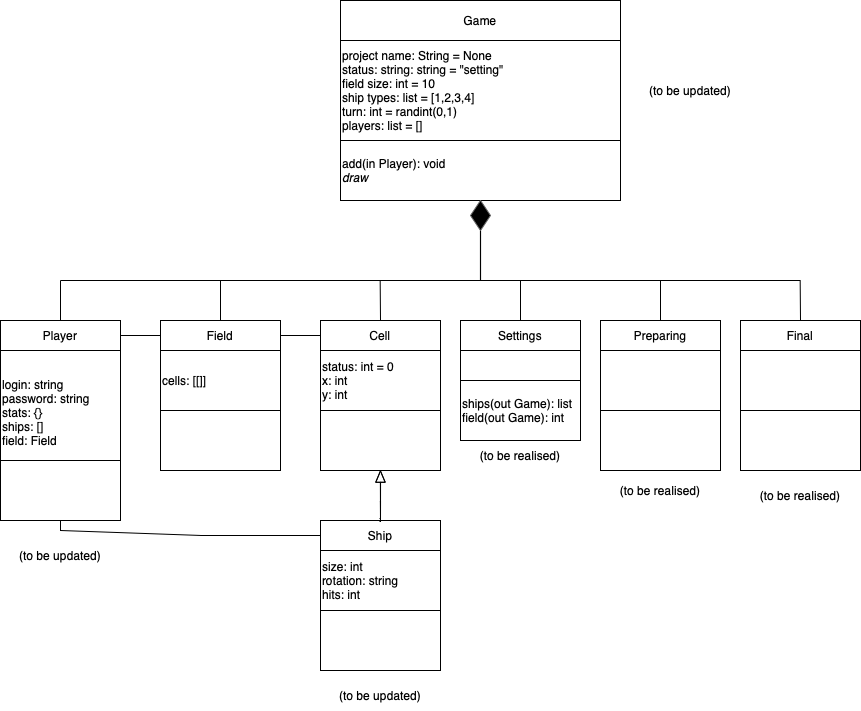

The diagram above was exported from draw.io. Its source (the exported page's mxGraphModel, read from the mxfile embedded in the PNG):
<mxGraphModel dx="1312" dy="543" grid="1" gridSize="10" guides="1" tooltips="1" connect="1" arrows="1" fold="1" page="1" pageScale="1" pageWidth="827" pageHeight="1169" math="0" shadow="0">
  <root>
    <mxCell id="WIyWlLk6GJQsqaUBKTNV-0" />
    <mxCell id="WIyWlLk6GJQsqaUBKTNV-1" parent="WIyWlLk6GJQsqaUBKTNV-0" />
    <mxCell id="624FM8mJzfD6NfCjzpoS-6" value="&lt;br&gt;login: string&lt;br&gt;password: string&lt;br&gt;stats: {}&lt;br&gt;ships: []&lt;br&gt;field: Field" style="rounded=0;whiteSpace=wrap;html=1;fontColor=default;align=left;" vertex="1" parent="WIyWlLk6GJQsqaUBKTNV-1">
      <mxGeometry x="-60" y="350" width="120" height="110" as="geometry" />
    </mxCell>
    <mxCell id="624FM8mJzfD6NfCjzpoS-10" value="Player" style="rounded=0;whiteSpace=wrap;html=1;fontColor=default;" vertex="1" parent="WIyWlLk6GJQsqaUBKTNV-1">
      <mxGeometry x="-60" y="320" width="120" height="30" as="geometry" />
    </mxCell>
    <mxCell id="624FM8mJzfD6NfCjzpoS-15" value="" style="rounded=0;whiteSpace=wrap;html=1;fontColor=default;" vertex="1" parent="WIyWlLk6GJQsqaUBKTNV-1">
      <mxGeometry x="-60" y="460" width="120" height="60" as="geometry" />
    </mxCell>
    <mxCell id="624FM8mJzfD6NfCjzpoS-3" value="add(in Player): void&lt;br&gt;&lt;i&gt;draw&lt;/i&gt;" style="rounded=0;whiteSpace=wrap;html=1;fontColor=default;align=left;" vertex="1" parent="WIyWlLk6GJQsqaUBKTNV-1">
      <mxGeometry x="280" y="140" width="280" height="60" as="geometry" />
    </mxCell>
    <mxCell id="624FM8mJzfD6NfCjzpoS-4" value="" style="rounded=0;whiteSpace=wrap;html=1;fontColor=default;" vertex="1" parent="WIyWlLk6GJQsqaUBKTNV-1">
      <mxGeometry x="680" y="350" width="120" height="60" as="geometry" />
    </mxCell>
    <mxCell id="624FM8mJzfD6NfCjzpoS-7" value="status: int = 0&lt;br&gt;x: int&lt;br&gt;y: int" style="rounded=0;whiteSpace=wrap;html=1;fontColor=default;align=left;" vertex="1" parent="WIyWlLk6GJQsqaUBKTNV-1">
      <mxGeometry x="260" y="350" width="120" height="60" as="geometry" />
    </mxCell>
    <mxCell id="624FM8mJzfD6NfCjzpoS-8" value="" style="endArrow=none;html=1;rounded=0;fontColor=default;" edge="1" parent="WIyWlLk6GJQsqaUBKTNV-1">
      <mxGeometry width="50" height="50" relative="1" as="geometry">
        <mxPoint y="280" as="sourcePoint" />
        <mxPoint x="740" y="280" as="targetPoint" />
      </mxGeometry>
    </mxCell>
    <mxCell id="624FM8mJzfD6NfCjzpoS-9" value="size: int&lt;br&gt;rotation: string&lt;br&gt;hits: int" style="rounded=0;whiteSpace=wrap;html=1;fontColor=default;align=left;" vertex="1" parent="WIyWlLk6GJQsqaUBKTNV-1">
      <mxGeometry x="260" y="550" width="120" height="60" as="geometry" />
    </mxCell>
    <mxCell id="624FM8mJzfD6NfCjzpoS-11" value="Final" style="rounded=0;whiteSpace=wrap;html=1;fontColor=default;" vertex="1" parent="WIyWlLk6GJQsqaUBKTNV-1">
      <mxGeometry x="680" y="320" width="120" height="30" as="geometry" />
    </mxCell>
    <mxCell id="624FM8mJzfD6NfCjzpoS-13" value="Ship" style="rounded=0;whiteSpace=wrap;html=1;fontColor=default;" vertex="1" parent="WIyWlLk6GJQsqaUBKTNV-1">
      <mxGeometry x="260" y="520" width="120" height="30" as="geometry" />
    </mxCell>
    <mxCell id="624FM8mJzfD6NfCjzpoS-14" value="Cell" style="rounded=0;whiteSpace=wrap;html=1;fontColor=default;" vertex="1" parent="WIyWlLk6GJQsqaUBKTNV-1">
      <mxGeometry x="260" y="320" width="120" height="30" as="geometry" />
    </mxCell>
    <mxCell id="624FM8mJzfD6NfCjzpoS-16" value="" style="rounded=0;whiteSpace=wrap;html=1;fontColor=default;" vertex="1" parent="WIyWlLk6GJQsqaUBKTNV-1">
      <mxGeometry x="680" y="410" width="120" height="60" as="geometry" />
    </mxCell>
    <mxCell id="624FM8mJzfD6NfCjzpoS-18" value="" style="rounded=0;whiteSpace=wrap;html=1;fontColor=default;" vertex="1" parent="WIyWlLk6GJQsqaUBKTNV-1">
      <mxGeometry x="260" y="610" width="120" height="60" as="geometry" />
    </mxCell>
    <mxCell id="624FM8mJzfD6NfCjzpoS-19" value="" style="rounded=0;whiteSpace=wrap;html=1;fontColor=default;" vertex="1" parent="WIyWlLk6GJQsqaUBKTNV-1">
      <mxGeometry x="260" y="410" width="120" height="60" as="geometry" />
    </mxCell>
    <mxCell id="624FM8mJzfD6NfCjzpoS-20" value="Game" style="rounded=0;whiteSpace=wrap;html=1;fontColor=default;" vertex="1" parent="WIyWlLk6GJQsqaUBKTNV-1">
      <mxGeometry x="280" width="280" height="40" as="geometry" />
    </mxCell>
    <mxCell id="624FM8mJzfD6NfCjzpoS-21" value="" style="endArrow=none;html=1;rounded=0;fontColor=default;exitX=0.5;exitY=0;exitDx=0;exitDy=0;" edge="1" parent="WIyWlLk6GJQsqaUBKTNV-1" source="624FM8mJzfD6NfCjzpoS-10">
      <mxGeometry width="50" height="50" relative="1" as="geometry">
        <mxPoint x="99.66" y="320" as="sourcePoint" />
        <mxPoint y="280" as="targetPoint" />
      </mxGeometry>
    </mxCell>
    <mxCell id="624FM8mJzfD6NfCjzpoS-22" value="" style="endArrow=none;html=1;rounded=0;fontColor=default;" edge="1" parent="WIyWlLk6GJQsqaUBKTNV-1">
      <mxGeometry width="50" height="50" relative="1" as="geometry">
        <mxPoint x="320" y="320" as="sourcePoint" />
        <mxPoint x="319.65999999999997" y="280" as="targetPoint" />
      </mxGeometry>
    </mxCell>
    <mxCell id="624FM8mJzfD6NfCjzpoS-25" value="" style="endArrow=none;html=1;rounded=0;fontColor=default;exitX=0.5;exitY=0;exitDx=0;exitDy=0;" edge="1" parent="WIyWlLk6GJQsqaUBKTNV-1">
      <mxGeometry width="50" height="50" relative="1" as="geometry">
        <mxPoint x="740.0000000000001" y="320" as="sourcePoint" />
        <mxPoint x="739.66" y="280" as="targetPoint" />
      </mxGeometry>
    </mxCell>
    <mxCell id="624FM8mJzfD6NfCjzpoS-26" value="" style="shape=flexArrow;endArrow=classic;html=1;rounded=0;fontColor=default;entryX=0.5;entryY=1;entryDx=0;entryDy=0;width=0.16;endSize=4.972799999999999;startArrow=none;" edge="1" parent="WIyWlLk6GJQsqaUBKTNV-1" source="624FM8mJzfD6NfCjzpoS-42" target="624FM8mJzfD6NfCjzpoS-3">
      <mxGeometry width="50" height="50" relative="1" as="geometry">
        <mxPoint x="420" y="280" as="sourcePoint" />
        <mxPoint x="464" y="220" as="targetPoint" />
      </mxGeometry>
    </mxCell>
    <mxCell id="624FM8mJzfD6NfCjzpoS-28" value="" style="rounded=0;whiteSpace=wrap;html=1;fontColor=default;" vertex="1" parent="WIyWlLk6GJQsqaUBKTNV-1">
      <mxGeometry x="400" y="350" width="120" height="60" as="geometry" />
    </mxCell>
    <mxCell id="624FM8mJzfD6NfCjzpoS-29" value="Settings" style="rounded=0;whiteSpace=wrap;html=1;fontColor=default;" vertex="1" parent="WIyWlLk6GJQsqaUBKTNV-1">
      <mxGeometry x="400" y="320" width="120" height="30" as="geometry" />
    </mxCell>
    <mxCell id="624FM8mJzfD6NfCjzpoS-30" value="ships(out Game): list&lt;br&gt;field(out Game): int" style="rounded=0;whiteSpace=wrap;html=1;fontColor=default;align=left;" vertex="1" parent="WIyWlLk6GJQsqaUBKTNV-1">
      <mxGeometry x="400" y="380" width="120" height="60" as="geometry" />
    </mxCell>
    <mxCell id="624FM8mJzfD6NfCjzpoS-31" value="" style="rounded=0;whiteSpace=wrap;html=1;fontColor=default;" vertex="1" parent="WIyWlLk6GJQsqaUBKTNV-1">
      <mxGeometry x="540" y="350" width="120" height="60" as="geometry" />
    </mxCell>
    <mxCell id="624FM8mJzfD6NfCjzpoS-32" value="Preparing" style="rounded=0;whiteSpace=wrap;html=1;fontColor=default;" vertex="1" parent="WIyWlLk6GJQsqaUBKTNV-1">
      <mxGeometry x="540" y="320" width="120" height="30" as="geometry" />
    </mxCell>
    <mxCell id="624FM8mJzfD6NfCjzpoS-33" value="" style="rounded=0;whiteSpace=wrap;html=1;fontColor=default;" vertex="1" parent="WIyWlLk6GJQsqaUBKTNV-1">
      <mxGeometry x="540" y="410" width="120" height="60" as="geometry" />
    </mxCell>
    <mxCell id="624FM8mJzfD6NfCjzpoS-34" value="" style="shape=flexArrow;endArrow=classic;html=1;rounded=0;fontColor=default;width=0.1801801801801802;endSize=3.42972972972973;endWidth=8.272055839623407;" edge="1" parent="WIyWlLk6GJQsqaUBKTNV-1">
      <mxGeometry width="50" height="50" relative="1" as="geometry">
        <mxPoint x="319.95" y="500" as="sourcePoint" />
        <mxPoint x="319.95" y="470" as="targetPoint" />
        <Array as="points">
          <mxPoint x="320" y="520" />
        </Array>
      </mxGeometry>
    </mxCell>
    <mxCell id="624FM8mJzfD6NfCjzpoS-36" value="" style="endArrow=none;html=1;rounded=0;fontColor=default;exitX=0.5;exitY=0;exitDx=0;exitDy=0;" edge="1" parent="WIyWlLk6GJQsqaUBKTNV-1" source="624FM8mJzfD6NfCjzpoS-29">
      <mxGeometry width="50" height="50" relative="1" as="geometry">
        <mxPoint x="410" y="390" as="sourcePoint" />
        <mxPoint x="460" y="280" as="targetPoint" />
      </mxGeometry>
    </mxCell>
    <mxCell id="624FM8mJzfD6NfCjzpoS-37" value="" style="endArrow=none;html=1;rounded=0;fontColor=default;exitX=0.5;exitY=0;exitDx=0;exitDy=0;" edge="1" parent="WIyWlLk6GJQsqaUBKTNV-1" source="624FM8mJzfD6NfCjzpoS-32">
      <mxGeometry width="50" height="50" relative="1" as="geometry">
        <mxPoint x="580" y="310" as="sourcePoint" />
        <mxPoint x="600" y="280" as="targetPoint" />
      </mxGeometry>
    </mxCell>
    <mxCell id="624FM8mJzfD6NfCjzpoS-39" value="project name: String = None&lt;br&gt;status: string: string = &quot;setting&quot;&lt;br&gt;field size: int = 10&lt;br&gt;ship types: list = [1,2,3,4]&lt;br&gt;turn: int = randint(0,1)&lt;br&gt;players: list = []" style="rounded=0;whiteSpace=wrap;html=1;fontColor=default;align=left;" vertex="1" parent="WIyWlLk6GJQsqaUBKTNV-1">
      <mxGeometry x="280" y="40" width="280" height="100" as="geometry" />
    </mxCell>
    <mxCell id="624FM8mJzfD6NfCjzpoS-42" value="" style="rhombus;whiteSpace=wrap;html=1;fillColor=#000000;gradientColor=#000000;strokeColor=#666666;" vertex="1" parent="WIyWlLk6GJQsqaUBKTNV-1">
      <mxGeometry x="410" y="200" width="20" height="30" as="geometry" />
    </mxCell>
    <mxCell id="624FM8mJzfD6NfCjzpoS-43" value="" style="shape=flexArrow;endArrow=none;html=1;rounded=0;fontColor=default;entryX=0.5;entryY=1;entryDx=0;entryDy=0;width=0.16;endSize=4.972799999999999;" edge="1" parent="WIyWlLk6GJQsqaUBKTNV-1" target="624FM8mJzfD6NfCjzpoS-42">
      <mxGeometry width="50" height="50" relative="1" as="geometry">
        <mxPoint x="420" y="280" as="sourcePoint" />
        <mxPoint x="420" y="200" as="targetPoint" />
      </mxGeometry>
    </mxCell>
    <mxCell id="624FM8mJzfD6NfCjzpoS-47" value="cells: [[]]" style="rounded=0;whiteSpace=wrap;html=1;fontColor=default;align=left;" vertex="1" parent="WIyWlLk6GJQsqaUBKTNV-1">
      <mxGeometry x="100" y="350" width="120" height="60" as="geometry" />
    </mxCell>
    <mxCell id="624FM8mJzfD6NfCjzpoS-48" value="Field" style="rounded=0;whiteSpace=wrap;html=1;fontColor=default;" vertex="1" parent="WIyWlLk6GJQsqaUBKTNV-1">
      <mxGeometry x="100" y="320" width="120" height="30" as="geometry" />
    </mxCell>
    <mxCell id="624FM8mJzfD6NfCjzpoS-49" value="" style="rounded=0;whiteSpace=wrap;html=1;fontColor=default;" vertex="1" parent="WIyWlLk6GJQsqaUBKTNV-1">
      <mxGeometry x="100" y="410" width="120" height="60" as="geometry" />
    </mxCell>
    <mxCell id="624FM8mJzfD6NfCjzpoS-50" value="" style="endArrow=none;html=1;rounded=0;fontColor=default;exitX=0.5;exitY=0;exitDx=0;exitDy=0;" edge="1" parent="WIyWlLk6GJQsqaUBKTNV-1" source="624FM8mJzfD6NfCjzpoS-48">
      <mxGeometry width="50" height="50" relative="1" as="geometry">
        <mxPoint x="259.65999999999997" y="320" as="sourcePoint" />
        <mxPoint x="160" y="280" as="targetPoint" />
      </mxGeometry>
    </mxCell>
    <mxCell id="624FM8mJzfD6NfCjzpoS-59" value="" style="endArrow=none;html=1;rounded=0;fontColor=default;exitX=1;exitY=0.5;exitDx=0;exitDy=0;entryX=0;entryY=0.5;entryDx=0;entryDy=0;" edge="1" parent="WIyWlLk6GJQsqaUBKTNV-1" source="624FM8mJzfD6NfCjzpoS-10" target="624FM8mJzfD6NfCjzpoS-48">
      <mxGeometry width="50" height="50" relative="1" as="geometry">
        <mxPoint x="50" y="590" as="sourcePoint" />
        <mxPoint x="100" y="540" as="targetPoint" />
      </mxGeometry>
    </mxCell>
    <mxCell id="624FM8mJzfD6NfCjzpoS-60" value="" style="endArrow=none;html=1;rounded=0;fontColor=default;entryX=0;entryY=0.5;entryDx=0;entryDy=0;exitX=1;exitY=0.5;exitDx=0;exitDy=0;" edge="1" parent="WIyWlLk6GJQsqaUBKTNV-1" source="624FM8mJzfD6NfCjzpoS-48" target="624FM8mJzfD6NfCjzpoS-14">
      <mxGeometry width="50" height="50" relative="1" as="geometry">
        <mxPoint x="100" y="630" as="sourcePoint" />
        <mxPoint x="170" y="630" as="targetPoint" />
      </mxGeometry>
    </mxCell>
    <mxCell id="624FM8mJzfD6NfCjzpoS-61" value="" style="endArrow=none;html=1;rounded=0;fontColor=default;entryX=0;entryY=0.5;entryDx=0;entryDy=0;" edge="1" parent="WIyWlLk6GJQsqaUBKTNV-1" target="624FM8mJzfD6NfCjzpoS-13">
      <mxGeometry width="50" height="50" relative="1" as="geometry">
        <mxPoint y="520" as="sourcePoint" />
        <mxPoint x="130" y="570" as="targetPoint" />
        <Array as="points">
          <mxPoint y="530" />
          <mxPoint x="140" y="535" />
        </Array>
      </mxGeometry>
    </mxCell>
    <mxCell id="624FM8mJzfD6NfCjzpoS-62" value="" style="endArrow=none;html=1;rounded=0;fontColor=default;entryX=0.5;entryY=1;entryDx=0;entryDy=0;" edge="1" parent="WIyWlLk6GJQsqaUBKTNV-1" target="624FM8mJzfD6NfCjzpoS-15">
      <mxGeometry width="50" height="50" relative="1" as="geometry">
        <mxPoint y="530" as="sourcePoint" />
        <mxPoint x="250" y="490" as="targetPoint" />
      </mxGeometry>
    </mxCell>
    <mxCell id="624FM8mJzfD6NfCjzpoS-63" value="(to be realised)" style="text;html=1;strokeColor=none;fillColor=none;align=center;verticalAlign=middle;whiteSpace=wrap;rounded=0;fontColor=default;" vertex="1" parent="WIyWlLk6GJQsqaUBKTNV-1">
      <mxGeometry x="410" y="440" width="100" height="30" as="geometry" />
    </mxCell>
    <mxCell id="624FM8mJzfD6NfCjzpoS-64" value="(to be realised)" style="text;html=1;strokeColor=none;fillColor=none;align=center;verticalAlign=middle;whiteSpace=wrap;rounded=0;fontColor=default;" vertex="1" parent="WIyWlLk6GJQsqaUBKTNV-1">
      <mxGeometry x="690" y="480" width="100" height="30" as="geometry" />
    </mxCell>
    <mxCell id="624FM8mJzfD6NfCjzpoS-65" value="(to be realised)" style="text;html=1;strokeColor=none;fillColor=none;align=center;verticalAlign=middle;whiteSpace=wrap;rounded=0;fontColor=default;" vertex="1" parent="WIyWlLk6GJQsqaUBKTNV-1">
      <mxGeometry x="550" y="475" width="100" height="30" as="geometry" />
    </mxCell>
    <mxCell id="624FM8mJzfD6NfCjzpoS-66" style="edgeStyle=orthogonalEdgeStyle;rounded=0;orthogonalLoop=1;jettySize=auto;html=1;exitX=0.5;exitY=1;exitDx=0;exitDy=0;fontColor=default;" edge="1" parent="WIyWlLk6GJQsqaUBKTNV-1" source="624FM8mJzfD6NfCjzpoS-64" target="624FM8mJzfD6NfCjzpoS-64">
      <mxGeometry relative="1" as="geometry" />
    </mxCell>
    <mxCell id="624FM8mJzfD6NfCjzpoS-69" value="(to be updated)" style="text;html=1;strokeColor=none;fillColor=none;align=center;verticalAlign=middle;whiteSpace=wrap;rounded=0;fontColor=default;" vertex="1" parent="WIyWlLk6GJQsqaUBKTNV-1">
      <mxGeometry x="-50" y="540" width="100" height="30" as="geometry" />
    </mxCell>
    <mxCell id="624FM8mJzfD6NfCjzpoS-70" value="(to be updated)" style="text;html=1;strokeColor=none;fillColor=none;align=center;verticalAlign=middle;whiteSpace=wrap;rounded=0;fontColor=default;" vertex="1" parent="WIyWlLk6GJQsqaUBKTNV-1">
      <mxGeometry x="270" y="680" width="100" height="30" as="geometry" />
    </mxCell>
    <mxCell id="624FM8mJzfD6NfCjzpoS-71" value="(to be updated)" style="text;html=1;strokeColor=none;fillColor=none;align=center;verticalAlign=middle;whiteSpace=wrap;rounded=0;fontColor=default;" vertex="1" parent="WIyWlLk6GJQsqaUBKTNV-1">
      <mxGeometry x="580" y="75" width="100" height="30" as="geometry" />
    </mxCell>
  </root>
</mxGraphModel>